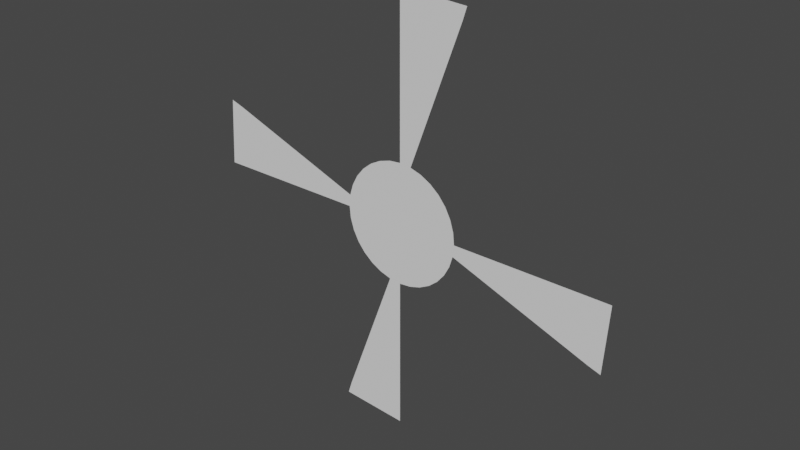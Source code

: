 # Source: Waypoint.blend  (saved by Blender 2.93.21; exported with 4.5.12 LTS)
import bpy
from mathutils import Matrix  # noqa: F401  (used for matrix-valued properties, if any)

bpy.ops.wm.read_factory_settings(use_empty=True)
scene = bpy.context.scene
scene.name = 'Scene'

# ---- collections
col_collection = bpy.data.collections.new('Collection'); scene.collection.children.link(col_collection)

# ---- world
world_world = bpy.data.worlds.new('World'); scene.world = world_world
world_world.use_nodes = True; world_world.node_tree.nodes.clear()
_N = world_world.node_tree.nodes; _L = world_world.node_tree.links
n0 = _N.new('ShaderNodeOutputWorld'); n0.name = 'World Output'; n0.location = (300, 300)
n1 = _N.new('ShaderNodeBackground'); n1.name = 'Background'; n1.location = (10, 300)
n1.inputs[0].default_value = (0.05088, 0.05088, 0.05088, 1.0)
_L.new(n1.outputs[0], n0.inputs[0])
n0.is_active_output = True
world_world.color = (0.05088, 0.05088, 0.05088)
world_world.use_sun_shadow = False
world_world.sun_shadow_jitter_overblur = 0.0

# ---- meshes
me_circle = bpy.data.meshes.new('Circle')
me_circle.from_pydata([(-3.477e-09, -2.186e-08, 0.5), (-0.1373, -2.086e-09, -0.02731), (-0.14, -4.77e-16, -9.992e-09), (-0.1373, 2.086e-09, 0.02731), (-0.1293, 4.172e-09, 0.05358), (-0.1164, 8.345e-09, 0.07778), (-0.4904, -4.264e-09, 0.1561), (-0.5, 1.214e-15, -3.627e-08), (-0.1561, 2.144e-08, -0.4904), (6.646e-08, 2.186e-08, -0.5), (0.07778, 8.345e-09, 0.1164), (0.09899, 8.345e-09, 0.09899), (0.1164, 8.345e-09, 0.07778), (0.1373, -2.086e-09, -0.02731), (0.1293, -4.172e-09, -0.05358), (0.4904, 4.264e-09, -0.1561), (0.5, -1.574e-18, 8.243e-09), (0.07778, -8.345e-09, -0.1164), (0.05358, -8.345e-09, -0.1293), (0.02731, -8.345e-09, -0.1373), (1.019e-08, -8.345e-09, -0.14), (-0.02731, -8.345e-09, -0.1373), (0.1561, -2.144e-08, 0.4904), (-4.121e-09, -2.06e-08, 0.4712), (-0.09899, 8.345e-09, 0.09899), (-0.07778, 8.345e-09, 0.1164), (-0.05358, 8.345e-09, 0.1293), (-0.02731, 8.345e-09, 0.1373), (-2.052e-09, 8.345e-09, 0.14), (-0.4621, -4.018e-09, 0.1471), (-0.4712, 1.183e-15, -3.511e-08), (0.02731, 8.345e-09, 0.1373), (0.05358, 8.345e-09, 0.1293), (-0.1471, 2.02e-08, -0.4621), (6.179e-08, 2.06e-08, -0.4712), (0.1293, 4.172e-09, 0.05358), (0.1373, 2.086e-09, 0.02731), (0.14, 1.447e-16, -2.203e-09), (0.1164, -8.345e-09, -0.07778), (0.09899, -8.345e-09, -0.09899), (0.4621, 4.018e-09, -0.1471), (0.4712, 3.688e-17, 6.835e-09), (-0.05358, -8.345e-09, -0.1293), (-0.07778, -8.345e-09, -0.1164), (-0.09899, -8.345e-09, -0.09899), (-0.1164, -8.345e-09, -0.07778), (-0.1293, -4.172e-09, -0.05358), (0.1471, -2.02e-08, 0.4621)], [], [(0, 22, 47, 23), (21, 42, 43, 44, 45, 46, 1, 2, 3, 4, 5, 24, 25, 26, 27, 28, 31, 32, 10, 11, 12, 35, 36, 37, 13, 14, 38, 39, 17, 18, 19, 20), (9, 8, 33, 34), (29, 3, 2, 30), (13, 37, 41, 40), (31, 28, 23, 47), (33, 21, 20, 34), (7, 6, 29, 30), (16, 15, 40, 41)])
_uv = me_circle.uv_layers.new(name='UVMap')
_uv.uv.foreach_set('vector', [0.0, 0.0, 0.0, 0.0, 0.0, 0.0, 0.0, 0.0, 0.0, 0.0, 0.0, 0.0, 0.0, 0.0, 0.0, 0.0, 0.0, 0.0, 0.0, 0.0, 0.0, 0.0, 0.0, 0.0, 0.0, 0.0, 0.0, 0.0, 0.0, 0.0, 0.0, 0.0, 0.0, 0.0, 0.0, 0.0, 0.0, 0.0, 0.0, 0.0, 0.0, 0.0, 0.0, 0.0, 0.0, 0.0, 0.0, 0.0, 0.0, 0.0, 0.0, 0.0, 0.0, 0.0, 0.0, 0.0, 0.0, 0.0, 0.0, 0.0, 0.0, 0.0, 0.0, 0.0, 0.0, 0.0, 0.0, 0.0, 0.0, 0.0, 0.0, 0.0, 0.0, 0.0, 0.0, 0.0, 0.0, 0.0, 0.0, 0.0, 0.0, 0.0, 0.0, 0.0, 0.0, 0.0, 0.0, 0.0, 0.0, 0.0, 0.0, 0.0, 0.0, 0.0, 0.0, 0.0, 0.0, 0.0, 0.0, 0.0, 0.0, 0.0, 0.0, 0.0, 0.0, 0.0, 0.0, 0.0, 0.0, 0.0, 0.0, 0.0, 0.0, 0.0, 0.0, 0.0, 0.0, 0.0, 0.0, 0.0, 0.0, 0.0, 0.0, 0.0, 0.0, 0.0, 0.0, 0.0])
me_circle.use_remesh_fix_poles = True
me_circle.use_remesh_preserve_attributes = False
me_circle.update()

# ---- objects
ob_selectioncircle = bpy.data.objects.new('SelectionCircle', me_circle)

# ---- transforms, parenting, visibility, modifiers, constraints
ob_selectioncircle.location = (0.0, 0.0, 0.0)

# ---- collection membership
col_collection.objects.link(ob_selectioncircle)

# ---- scene / render settings (as saved in the file)
scene.frame_start = 1; scene.frame_end = 250; scene.frame_set(1)
scene.render.engine = 'BLENDER_EEVEE_NEXT'
scene.cycles.use_denoising = False
scene.cycles.samples = 128
scene.cycles.sampling_pattern = 'TABULATED_SOBOL'
scene.cycles.use_adaptive_sampling = False
scene.cycles.use_light_tree = False
scene.view_settings.view_transform = 'Filmic'
bpy.context.view_layer.update()

# ---- added for rendering (the .blend has no active camera and no usable light): camera, sun
cam_auto = bpy.data.cameras.new('AutoCamera')
cam_auto.lens = 50.0
cam_auto.sensor_width = 36.0
cam_auto.clip_end = 1000.0
ob_auto_camera = bpy.data.objects.new('AutoCamera', cam_auto)
scene.collection.objects.link(ob_auto_camera)
ob_auto_camera.location = (1.30847, -1.57016, 1.04677)
ob_auto_camera.rotation_euler = (1.09748, -7.21219e-08, 0.694738)
scene.camera = ob_auto_camera
light_auto_sun = bpy.data.lights.new('AutoSun', 'SUN')
light_auto_sun.energy = 3.0
light_auto_sun.angle = 0.0523599
ob_auto_sun = bpy.data.objects.new('AutoSun', light_auto_sun)
scene.collection.objects.link(ob_auto_sun)
ob_auto_sun.rotation_euler = (0.872665, 0.174533, 0.523599)
bpy.context.view_layer.update()
